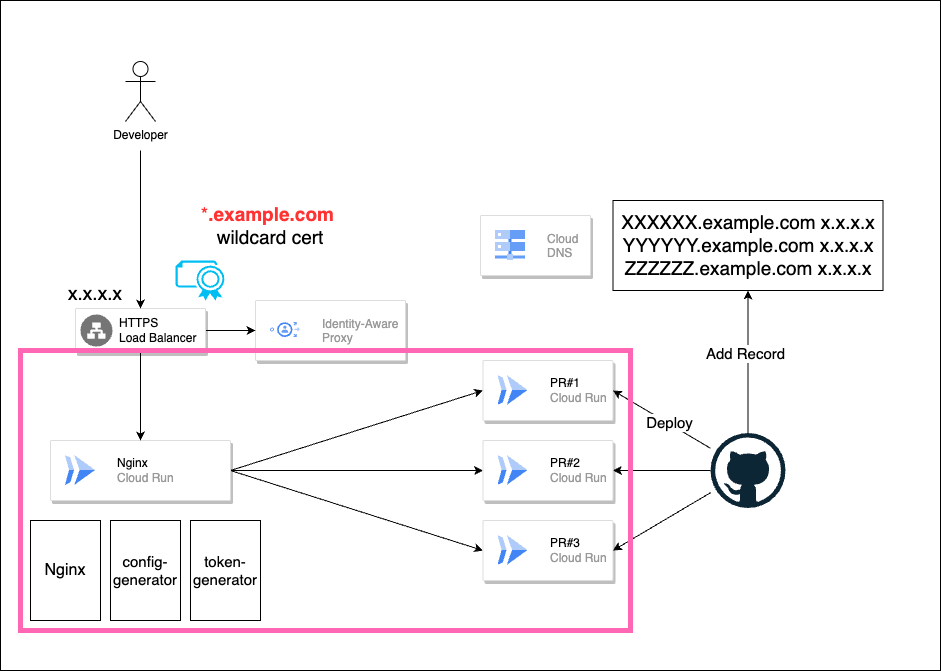

The diagram above was exported from draw.io. Its source (the exported page's mxGraphModel, read from the mxfile embedded in the PNG):
<mxGraphModel dx="1000" dy="694" grid="1" gridSize="10" guides="1" tooltips="1" connect="1" arrows="1" fold="1" page="1" pageScale="1" pageWidth="1169" pageHeight="827" background="#ffffff" math="0" shadow="0">
  <root>
    <mxCell id="0" />
    <mxCell id="1" parent="0" />
    <mxCell id="45" value="" style="rounded=0;whiteSpace=wrap;html=1;fontSize=16;" parent="1" vertex="1">
      <mxGeometry x="20" y="70" width="940" height="670" as="geometry" />
    </mxCell>
    <mxCell id="2" value="" style="strokeColor=#dddddd;shadow=1;strokeWidth=1;rounded=1;absoluteArcSize=1;arcSize=2;" parent="1" vertex="1">
      <mxGeometry x="275" y="370" width="150" height="60" as="geometry" />
    </mxCell>
    <mxCell id="3" value="Identity-Aware&#10;Proxy" style="editableCssRules=.*;fontColor=#999999;shape=image;verticalLabelPosition=middle;labelBackgroundColor=#ffffff;verticalAlign=middle;labelPosition=right;align=left;spacingLeft=20;part=1;points=[];imageAspect=0;image=data:image/svg+xml,(base64 omitted: 1156 chars);" parent="2" vertex="1">
      <mxGeometry width="30" height="15" relative="1" as="geometry">
        <mxPoint x="15" y="22" as="offset" />
      </mxGeometry>
    </mxCell>
    <mxCell id="38" style="edgeStyle=none;html=1;entryX=0;entryY=0.5;entryDx=0;entryDy=0;fontSize=19;exitX=1;exitY=0.5;exitDx=0;exitDy=0;" parent="1" source="4" target="13" edge="1">
      <mxGeometry relative="1" as="geometry" />
    </mxCell>
    <mxCell id="39" style="edgeStyle=none;html=1;entryX=0;entryY=0.5;entryDx=0;entryDy=0;fontSize=19;exitX=1;exitY=0.5;exitDx=0;exitDy=0;" parent="1" source="4" target="16" edge="1">
      <mxGeometry relative="1" as="geometry" />
    </mxCell>
    <mxCell id="40" style="edgeStyle=none;html=1;entryX=0;entryY=0.5;entryDx=0;entryDy=0;fontSize=19;exitX=1;exitY=0.5;exitDx=0;exitDy=0;" parent="1" source="4" target="21" edge="1">
      <mxGeometry relative="1" as="geometry" />
    </mxCell>
    <mxCell id="4" value="" style="strokeColor=#dddddd;shadow=1;strokeWidth=1;rounded=1;absoluteArcSize=1;arcSize=2;" parent="1" vertex="1">
      <mxGeometry x="70" y="510" width="180" height="60" as="geometry" />
    </mxCell>
    <mxCell id="5" value="&lt;font color=&quot;#000000&quot;&gt;Nginx&lt;/font&gt;&lt;br&gt;Cloud Run" style="editableCssRules=.*;html=1;fontColor=#999999;shape=image;verticalLabelPosition=middle;labelBackgroundColor=#ffffff;verticalAlign=middle;labelPosition=right;align=left;spacingLeft=20;part=1;points=[];imageAspect=0;image=data:image/svg+xml,(base64 omitted: 656 chars);" parent="4" vertex="1">
      <mxGeometry width="30" height="30" relative="1" as="geometry">
        <mxPoint x="15" y="15" as="offset" />
      </mxGeometry>
    </mxCell>
    <mxCell id="8" style="edgeStyle=none;html=1;entryX=0;entryY=0.5;entryDx=0;entryDy=0;" parent="1" source="6" target="2" edge="1">
      <mxGeometry relative="1" as="geometry" />
    </mxCell>
    <mxCell id="12" style="edgeStyle=none;html=1;entryX=0.5;entryY=0;entryDx=0;entryDy=0;" parent="1" source="6" target="4" edge="1">
      <mxGeometry relative="1" as="geometry" />
    </mxCell>
    <mxCell id="6" value="" style="strokeColor=#dddddd;shadow=1;strokeWidth=1;rounded=1;absoluteArcSize=1;arcSize=2;" parent="1" vertex="1">
      <mxGeometry x="95" y="378" width="130" height="44" as="geometry" />
    </mxCell>
    <mxCell id="7" value="HTTPS&#10;Load Balancer" style="sketch=0;dashed=0;connectable=0;html=1;fillColor=#757575;strokeColor=none;shape=mxgraph.gcp2.network_load_balancer;part=1;labelPosition=right;verticalLabelPosition=middle;align=left;verticalAlign=middle;spacingLeft=5;fontSize=12;" parent="6" vertex="1">
      <mxGeometry y="0.5" width="32" height="32" relative="1" as="geometry">
        <mxPoint x="5" y="-16" as="offset" />
      </mxGeometry>
    </mxCell>
    <mxCell id="9" value="" style="verticalLabelPosition=bottom;html=1;verticalAlign=top;align=center;strokeColor=none;fillColor=#00BEF2;shape=mxgraph.azure.certificate;pointerEvents=1;" parent="1" vertex="1">
      <mxGeometry x="195" y="330" width="50" height="40" as="geometry" />
    </mxCell>
    <mxCell id="11" style="edgeStyle=none;html=1;entryX=0.5;entryY=0;entryDx=0;entryDy=0;" parent="1" target="6" edge="1">
      <mxGeometry relative="1" as="geometry">
        <mxPoint x="160" y="220" as="sourcePoint" />
      </mxGeometry>
    </mxCell>
    <mxCell id="10" value="Developer&lt;br&gt;" style="shape=umlActor;verticalLabelPosition=bottom;verticalAlign=top;html=1;outlineConnect=0;" parent="1" vertex="1">
      <mxGeometry x="145" y="131" width="30" height="60" as="geometry" />
    </mxCell>
    <mxCell id="13" value="" style="strokeColor=#dddddd;shadow=1;strokeWidth=1;rounded=1;absoluteArcSize=1;arcSize=2;" parent="1" vertex="1">
      <mxGeometry x="502.5" y="430" width="130" height="60" as="geometry" />
    </mxCell>
    <mxCell id="14" value="&lt;font color=&quot;#000000&quot;&gt;PR#1&lt;/font&gt;&lt;br&gt;Cloud Run" style="editableCssRules=.*;html=1;fontColor=#999999;shape=image;verticalLabelPosition=middle;labelBackgroundColor=#ffffff;verticalAlign=middle;labelPosition=right;align=left;spacingLeft=20;part=1;points=[];imageAspect=0;image=data:image/svg+xml,(base64 omitted: 656 chars);" parent="13" vertex="1">
      <mxGeometry width="30" height="30" relative="1" as="geometry">
        <mxPoint x="15" y="15" as="offset" />
      </mxGeometry>
    </mxCell>
    <mxCell id="16" value="" style="strokeColor=#dddddd;shadow=1;strokeWidth=1;rounded=1;absoluteArcSize=1;arcSize=2;" parent="1" vertex="1">
      <mxGeometry x="502.5" y="510" width="130" height="60" as="geometry" />
    </mxCell>
    <mxCell id="17" value="&lt;font color=&quot;#000000&quot;&gt;PR#2&lt;/font&gt;&lt;br&gt;Cloud Run" style="editableCssRules=.*;html=1;fontColor=#999999;shape=image;verticalLabelPosition=middle;labelBackgroundColor=#ffffff;verticalAlign=middle;labelPosition=right;align=left;spacingLeft=20;part=1;points=[];imageAspect=0;image=data:image/svg+xml,(base64 omitted: 656 chars);" parent="16" vertex="1">
      <mxGeometry width="30" height="30" relative="1" as="geometry">
        <mxPoint x="15" y="15" as="offset" />
      </mxGeometry>
    </mxCell>
    <mxCell id="21" value="" style="strokeColor=#dddddd;shadow=1;strokeWidth=1;rounded=1;absoluteArcSize=1;arcSize=2;" parent="1" vertex="1">
      <mxGeometry x="502.5" y="590" width="130" height="60" as="geometry" />
    </mxCell>
    <mxCell id="22" value="&lt;font color=&quot;#000000&quot;&gt;PR#3&lt;/font&gt;&lt;br&gt;Cloud Run" style="editableCssRules=.*;html=1;fontColor=#999999;shape=image;verticalLabelPosition=middle;labelBackgroundColor=#ffffff;verticalAlign=middle;labelPosition=right;align=left;spacingLeft=20;part=1;points=[];imageAspect=0;image=data:image/svg+xml,(base64 omitted: 656 chars);" parent="21" vertex="1">
      <mxGeometry width="30" height="30" relative="1" as="geometry">
        <mxPoint x="15" y="15" as="offset" />
      </mxGeometry>
    </mxCell>
    <mxCell id="27" style="edgeStyle=none;html=1;entryX=1;entryY=0.5;entryDx=0;entryDy=0;" parent="1" source="23" target="13" edge="1">
      <mxGeometry relative="1" as="geometry" />
    </mxCell>
    <mxCell id="50" value="Deploy" style="edgeLabel;html=1;align=center;verticalAlign=middle;resizable=0;points=[];fontSize=15;" parent="27" vertex="1" connectable="0">
      <mxGeometry x="-0.1431" y="-1" relative="1" as="geometry">
        <mxPoint as="offset" />
      </mxGeometry>
    </mxCell>
    <mxCell id="28" style="edgeStyle=none;html=1;entryX=1;entryY=0.5;entryDx=0;entryDy=0;" parent="1" source="23" target="16" edge="1">
      <mxGeometry relative="1" as="geometry" />
    </mxCell>
    <mxCell id="29" style="edgeStyle=none;html=1;entryX=1;entryY=0.5;entryDx=0;entryDy=0;" parent="1" source="23" target="21" edge="1">
      <mxGeometry relative="1" as="geometry" />
    </mxCell>
    <mxCell id="33" style="edgeStyle=none;html=1;fontSize=19;" parent="1" source="23" target="30" edge="1">
      <mxGeometry relative="1" as="geometry" />
    </mxCell>
    <mxCell id="49" value="Add Record" style="edgeLabel;html=1;align=center;verticalAlign=middle;resizable=0;points=[];fontSize=15;" parent="33" vertex="1" connectable="0">
      <mxGeometry x="0.1298" y="3" relative="1" as="geometry">
        <mxPoint as="offset" />
      </mxGeometry>
    </mxCell>
    <mxCell id="23" value="" style="dashed=0;outlineConnect=0;html=1;align=center;labelPosition=center;verticalLabelPosition=bottom;verticalAlign=top;shape=mxgraph.weblogos.github" parent="1" vertex="1">
      <mxGeometry x="730" y="502.5" width="75" height="75" as="geometry" />
    </mxCell>
    <mxCell id="30" value="XXXXXX.example.com x.x.x.x&lt;br style=&quot;font-size: 19px;&quot;&gt;YYYYYY.example.com&amp;nbsp;x.x.x.x&lt;br style=&quot;font-size: 19px;&quot;&gt;ZZZZZZ.example.com&amp;nbsp;x.x.x.x" style="rounded=0;whiteSpace=wrap;html=1;fontSize=19;" parent="1" vertex="1">
      <mxGeometry x="632.5" y="270" width="270" height="90" as="geometry" />
    </mxCell>
    <mxCell id="31" value="" style="strokeColor=#dddddd;shadow=1;strokeWidth=1;rounded=1;absoluteArcSize=1;arcSize=2;" parent="1" vertex="1">
      <mxGeometry x="500" y="285" width="110" height="60" as="geometry" />
    </mxCell>
    <mxCell id="32" value="Cloud&#10;DNS" style="editableCssRules=.*;fontColor=#999999;shape=image;verticalLabelPosition=middle;labelBackgroundColor=#ffffff;verticalAlign=middle;labelPosition=right;align=left;spacingLeft=20;part=1;points=[];imageAspect=0;image=data:image/svg+xml,(base64 omitted: 828 chars);" parent="31" vertex="1">
      <mxGeometry width="30" height="30" relative="1" as="geometry">
        <mxPoint x="15" y="15" as="offset" />
      </mxGeometry>
    </mxCell>
    <mxCell id="36" value="x.x.x.x" style="text;html=1;strokeColor=none;fillColor=none;align=center;verticalAlign=middle;whiteSpace=wrap;rounded=0;fontSize=19;" parent="1" vertex="1">
      <mxGeometry x="85" y="348" width="60" height="30" as="geometry" />
    </mxCell>
    <mxCell id="41" value="Nginx" style="rounded=0;whiteSpace=wrap;html=1;fontSize=16;" parent="1" vertex="1">
      <mxGeometry x="50" y="590" width="70" height="100" as="geometry" />
    </mxCell>
    <mxCell id="42" value="config-generator" style="rounded=0;whiteSpace=wrap;html=1;fontSize=15;" parent="1" vertex="1">
      <mxGeometry x="130" y="590" width="70" height="100" as="geometry" />
    </mxCell>
    <mxCell id="47" value="token-generator" style="rounded=0;whiteSpace=wrap;html=1;fontSize=15;" parent="1" vertex="1">
      <mxGeometry x="210" y="590" width="70" height="100" as="geometry" />
    </mxCell>
    <mxCell id="51" value="" style="rounded=0;whiteSpace=wrap;html=1;fillColor=none;strokeWidth=5;strokeColor=#FF66B3;" parent="1" vertex="1">
      <mxGeometry x="40" y="420" width="610" height="280" as="geometry" />
    </mxCell>
    <mxCell id="37" value="&lt;font color=&quot;#ff3333&quot;&gt;*&lt;b&gt;.example.com&amp;nbsp;&lt;/b&gt;&lt;/font&gt;&lt;br&gt;wildcard cert" style="text;html=1;strokeColor=none;fillColor=default;align=center;verticalAlign=middle;whiteSpace=wrap;rounded=0;fontSize=19;perimeterSpacing=12;spacing=10;" parent="1" vertex="1">
      <mxGeometry x="195" y="270" width="190" height="50" as="geometry" />
    </mxCell>
  </root>
</mxGraphModel>